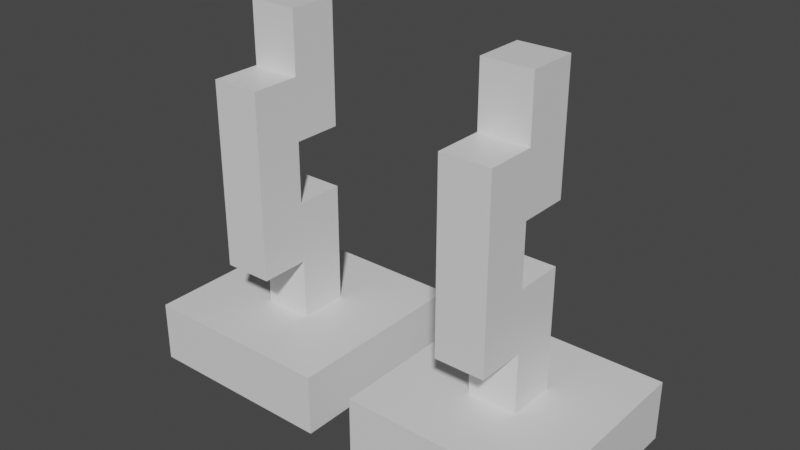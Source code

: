# Source: sample.blend  (saved by Blender 2.80.75; exported with 4.5.12 LTS)
import bpy
from mathutils import Matrix  # noqa: F401  (used for matrix-valued properties, if any)

bpy.ops.wm.read_factory_settings(use_empty=True)
scene = bpy.context.scene
scene.name = 'Scene'

# ---- materials (node trees are filled in below, after node groups)
mat_material = bpy.data.materials.new('Material')
mat_material.alpha_threshold = 0.0
mat_material.use_transparent_shadow = False
mat_material.line_color = (0.0, 0.0, 0.0, 1.0)
mat_material_002 = bpy.data.materials.new('Material.002')
mat_material_002.alpha_threshold = 0.0
mat_material_002.use_transparent_shadow = False
mat_material_002.line_color = (0.0, 0.0, 0.0, 1.0)
mat_material_003 = bpy.data.materials.new('Material.003')
mat_material_003.alpha_threshold = 0.0
mat_material_003.use_transparent_shadow = False
mat_material_003.line_color = (0.0, 0.0, 0.0, 1.0)
mat_material_004 = bpy.data.materials.new('Material.004')
mat_material_004.alpha_threshold = 0.0
mat_material_004.use_transparent_shadow = False
mat_material_004.line_color = (0.0, 0.0, 0.0, 1.0)
mat_material_001 = bpy.data.materials.new('Material.001')
mat_material_001.alpha_threshold = 0.0
mat_material_001.use_transparent_shadow = False
mat_material_001.line_color = (0.0, 0.0, 0.0, 1.0)
mat_material_005 = bpy.data.materials.new('Material.005')
mat_material_005.alpha_threshold = 0.0
mat_material_005.use_transparent_shadow = False
mat_material_005.line_color = (0.0, 0.0, 0.0, 1.0)
mat_material_006 = bpy.data.materials.new('Material.006')
mat_material_006.alpha_threshold = 0.0
mat_material_006.use_transparent_shadow = False
mat_material_006.line_color = (0.0, 0.0, 0.0, 1.0)
mat_material_007 = bpy.data.materials.new('Material.007')
mat_material_007.alpha_threshold = 0.0
mat_material_007.use_transparent_shadow = False
mat_material_007.line_color = (0.0, 0.0, 0.0, 1.0)

# ---- material node trees
mat_material.use_nodes = True; mat_material.node_tree.nodes.clear()
_N = mat_material.node_tree.nodes; _L = mat_material.node_tree.links
n0 = _N.new('ShaderNodeOutputMaterial'); n0.name = 'Material Output'; n0.location = (300, 300)
n1 = _N.new('ShaderNodeBsdfPrincipled'); n1.name = 'Principled BSDF'; n1.location = (10, 300)
n1.distribution = 'GGX'
n1.subsurface_method = 'BURLEY'
n1.inputs[2].default_value = 0.4
n1.inputs[3].default_value = 1.45
n1.inputs[27].default_value = (0.0, 0.0, 0.0, 1.0)
n1.inputs[28].default_value = 1.0
_L.new(n1.outputs[0], n0.inputs[0])
n0.is_active_output = True
mat_material_002.use_nodes = True; mat_material_002.node_tree.nodes.clear()
_N = mat_material_002.node_tree.nodes; _L = mat_material_002.node_tree.links
n0 = _N.new('ShaderNodeOutputMaterial'); n0.name = 'Material Output'; n0.location = (300, 300)
n1 = _N.new('ShaderNodeBsdfPrincipled'); n1.name = 'Principled BSDF'; n1.location = (10, 300)
n1.distribution = 'GGX'
n1.subsurface_method = 'BURLEY'
n1.inputs[2].default_value = 0.4
n1.inputs[3].default_value = 1.45
n1.inputs[27].default_value = (0.0, 0.0, 0.0, 1.0)
n1.inputs[28].default_value = 1.0
_L.new(n1.outputs[0], n0.inputs[0])
n0.is_active_output = True
mat_material_003.use_nodes = True; mat_material_003.node_tree.nodes.clear()
_N = mat_material_003.node_tree.nodes; _L = mat_material_003.node_tree.links
n0 = _N.new('ShaderNodeOutputMaterial'); n0.name = 'Material Output'; n0.location = (300, 300)
n1 = _N.new('ShaderNodeBsdfPrincipled'); n1.name = 'Principled BSDF'; n1.location = (10, 300)
n1.distribution = 'GGX'
n1.subsurface_method = 'BURLEY'
n1.inputs[2].default_value = 0.4
n1.inputs[3].default_value = 1.45
n1.inputs[27].default_value = (0.0, 0.0, 0.0, 1.0)
n1.inputs[28].default_value = 1.0
_L.new(n1.outputs[0], n0.inputs[0])
n0.is_active_output = True
mat_material_004.use_nodes = True; mat_material_004.node_tree.nodes.clear()
_N = mat_material_004.node_tree.nodes; _L = mat_material_004.node_tree.links
n0 = _N.new('ShaderNodeOutputMaterial'); n0.name = 'Material Output'; n0.location = (300, 300)
n1 = _N.new('ShaderNodeBsdfPrincipled'); n1.name = 'Principled BSDF'; n1.location = (10, 300)
n1.distribution = 'GGX'
n1.subsurface_method = 'BURLEY'
n1.inputs[2].default_value = 0.4
n1.inputs[3].default_value = 1.45
n1.inputs[27].default_value = (0.0, 0.0, 0.0, 1.0)
n1.inputs[28].default_value = 1.0
_L.new(n1.outputs[0], n0.inputs[0])
n0.is_active_output = True
mat_material_001.use_nodes = True; mat_material_001.node_tree.nodes.clear()
_N = mat_material_001.node_tree.nodes; _L = mat_material_001.node_tree.links
n0 = _N.new('ShaderNodeOutputMaterial'); n0.name = 'Material Output'; n0.location = (300, 300)
n1 = _N.new('ShaderNodeBsdfPrincipled'); n1.name = 'Principled BSDF'; n1.location = (10, 300)
n1.distribution = 'GGX'
n1.subsurface_method = 'BURLEY'
n1.inputs[2].default_value = 0.4
n1.inputs[3].default_value = 1.45
n1.inputs[27].default_value = (0.0, 0.0, 0.0, 1.0)
n1.inputs[28].default_value = 1.0
_L.new(n1.outputs[0], n0.inputs[0])
n0.is_active_output = True
mat_material_005.use_nodes = True; mat_material_005.node_tree.nodes.clear()
_N = mat_material_005.node_tree.nodes; _L = mat_material_005.node_tree.links
n0 = _N.new('ShaderNodeOutputMaterial'); n0.name = 'Material Output'; n0.location = (300, 300)
n1 = _N.new('ShaderNodeBsdfPrincipled'); n1.name = 'Principled BSDF'; n1.location = (10, 300)
n1.distribution = 'GGX'
n1.subsurface_method = 'BURLEY'
n1.inputs[2].default_value = 0.4
n1.inputs[3].default_value = 1.45
n1.inputs[27].default_value = (0.0, 0.0, 0.0, 1.0)
n1.inputs[28].default_value = 1.0
_L.new(n1.outputs[0], n0.inputs[0])
n0.is_active_output = True
mat_material_006.use_nodes = True; mat_material_006.node_tree.nodes.clear()
_N = mat_material_006.node_tree.nodes; _L = mat_material_006.node_tree.links
n0 = _N.new('ShaderNodeOutputMaterial'); n0.name = 'Material Output'; n0.location = (300, 300)
n1 = _N.new('ShaderNodeBsdfPrincipled'); n1.name = 'Principled BSDF'; n1.location = (10, 300)
n1.distribution = 'GGX'
n1.subsurface_method = 'BURLEY'
n1.inputs[2].default_value = 0.4
n1.inputs[3].default_value = 1.45
n1.inputs[27].default_value = (0.0, 0.0, 0.0, 1.0)
n1.inputs[28].default_value = 1.0
_L.new(n1.outputs[0], n0.inputs[0])
n0.is_active_output = True
mat_material_007.use_nodes = True; mat_material_007.node_tree.nodes.clear()
_N = mat_material_007.node_tree.nodes; _L = mat_material_007.node_tree.links
n0 = _N.new('ShaderNodeOutputMaterial'); n0.name = 'Material Output'; n0.location = (300, 300)
n1 = _N.new('ShaderNodeBsdfPrincipled'); n1.name = 'Principled BSDF'; n1.location = (10, 300)
n1.distribution = 'GGX'
n1.subsurface_method = 'BURLEY'
n1.inputs[2].default_value = 0.4
n1.inputs[3].default_value = 1.45
n1.inputs[27].default_value = (0.0, 0.0, 0.0, 1.0)
n1.inputs[28].default_value = 1.0
_L.new(n1.outputs[0], n0.inputs[0])
n0.is_active_output = True

# ---- world
world_world = bpy.data.worlds.new('World'); scene.world = world_world
world_world.use_nodes = True; world_world.node_tree.nodes.clear()
_N = world_world.node_tree.nodes; _L = world_world.node_tree.links
n0 = _N.new('ShaderNodeOutputWorld'); n0.name = 'World Output'; n0.location = (300, 300)
n1 = _N.new('ShaderNodeBackground'); n1.name = 'Background'; n1.location = (10, 300)
n1.inputs[0].default_value = (0.05088, 0.05088, 0.05088, 1.0)
_L.new(n1.outputs[0], n0.inputs[0])
n0.is_active_output = True
world_world.color = (0.05088, 0.05088, 0.05088)
world_world.use_sun_shadow = False
world_world.sun_shadow_jitter_overblur = 0.0

# ---- meshes
me_base = bpy.data.meshes.new('base')
me_base.from_pydata([(0.8, 0.8, 0.5), (0.8, 0.8, 0.0), (0.8, -0.8, 0.5), (0.8, -0.8, 0.0), (-0.8, 0.8, 0.5), (-0.8, 0.8, 0.0), (-0.8, -0.8, 0.5), (-0.8, -0.8, 0.0)], [], [(0, 4, 6, 2), (3, 2, 6, 7), (7, 6, 4, 5), (5, 1, 3, 7), (1, 0, 2, 3), (5, 4, 0, 1)])
_uv = me_base.uv_layers.new(name='UVMap')
_uv.uv.foreach_set('vector', [0.375, 0.0, 0.625, 0.0, 0.625, 0.25, 0.375, 0.25, 0.375, 0.25, 0.625, 0.25, 0.625, 0.5, 0.375, 0.5, 0.375, 0.5, 0.625, 0.5, 0.625, 0.75, 0.375, 0.75, 0.375, 0.75, 0.625, 0.75, 0.625, 1.0, 0.375, 1.0, 0.125, 0.5, 0.375, 0.5, 0.375, 0.75, 0.125, 0.75, 0.625, 0.5, 0.875, 0.5, 0.875, 0.75, 0.625, 0.75])
me_base.materials.append(mat_material)
me_base.use_remesh_preserve_volume = False
me_base.use_remesh_preserve_attributes = False
me_base.use_mirror_vertex_groups = False
me_base.update()
me_rotate = bpy.data.meshes.new('rotate')
me_rotate.from_pydata([(0.2, 0.2, 1.0), (0.2, 0.2, 0.0), (0.2, -0.2, 1.0), (0.2, -0.2, 0.0), (-0.2, 0.2, 1.0), (-0.2, 0.2, 0.0), (-0.2, -0.2, 1.0), (-0.2, -0.2, 0.0)], [], [(0, 4, 6, 2), (3, 2, 6, 7), (7, 6, 4, 5), (5, 1, 3, 7), (1, 0, 2, 3), (5, 4, 0, 1)])
_uv = me_rotate.uv_layers.new(name='UVMap')
_uv.uv.foreach_set('vector', [0.375, 0.0, 0.625, 0.0, 0.625, 0.25, 0.375, 0.25, 0.375, 0.25, 0.625, 0.25, 0.625, 0.5, 0.375, 0.5, 0.375, 0.5, 0.625, 0.5, 0.625, 0.75, 0.375, 0.75, 0.375, 0.75, 0.625, 0.75, 0.625, 1.0, 0.375, 1.0, 0.125, 0.5, 0.375, 0.5, 0.375, 0.75, 0.125, 0.75, 0.625, 0.5, 0.875, 0.5, 0.875, 0.75, 0.625, 0.75])
me_rotate.materials.append(mat_material_002)
me_rotate.use_remesh_preserve_volume = False
me_rotate.use_remesh_preserve_attributes = False
me_rotate.use_mirror_vertex_groups = False
me_rotate.update()
me_lift = bpy.data.meshes.new('lift')
me_lift.from_pydata([(0.2, 0.2, 1.5), (0.2, 0.2, 0.0), (0.2, -0.2, 1.5), (0.2, -0.2, 0.0), (-0.2, 0.2, 1.5), (-0.2, 0.2, 0.0), (-0.2, -0.2, 1.5), (-0.2, -0.2, 0.0)], [], [(0, 4, 6, 2), (3, 2, 6, 7), (7, 6, 4, 5), (5, 1, 3, 7), (1, 0, 2, 3), (5, 4, 0, 1)])
_uv = me_lift.uv_layers.new(name='UVMap')
_uv.uv.foreach_set('vector', [0.375, 0.0, 0.625, 0.0, 0.625, 0.25, 0.375, 0.25, 0.375, 0.25, 0.625, 0.25, 0.625, 0.5, 0.375, 0.5, 0.375, 0.5, 0.625, 0.5, 0.625, 0.75, 0.375, 0.75, 0.375, 0.75, 0.625, 0.75, 0.625, 1.0, 0.375, 1.0, 0.125, 0.5, 0.375, 0.5, 0.375, 0.75, 0.125, 0.75, 0.625, 0.5, 0.875, 0.5, 0.875, 0.75, 0.625, 0.75])
me_lift.materials.append(mat_material_003)
me_lift.use_remesh_preserve_volume = False
me_lift.use_remesh_preserve_attributes = False
me_lift.use_mirror_vertex_groups = False
me_lift.update()
me_arm = bpy.data.meshes.new('arm')
me_arm.from_pydata([(0.2, 0.2, 1.0), (0.2, 0.2, 0.0), (0.2, -0.2, 1.0), (0.2, -0.2, 0.0), (-0.2, 0.2, 1.0), (-0.2, 0.2, 0.0), (-0.2, -0.2, 1.0), (-0.2, -0.2, 0.0)], [], [(0, 4, 6, 2), (3, 2, 6, 7), (7, 6, 4, 5), (5, 1, 3, 7), (1, 0, 2, 3), (5, 4, 0, 1)])
_uv = me_arm.uv_layers.new(name='UVMap')
_uv.uv.foreach_set('vector', [0.375, 0.0, 0.625, 0.0, 0.625, 0.25, 0.375, 0.25, 0.375, 0.25, 0.625, 0.25, 0.625, 0.5, 0.375, 0.5, 0.375, 0.5, 0.625, 0.5, 0.625, 0.75, 0.375, 0.75, 0.375, 0.75, 0.625, 0.75, 0.625, 1.0, 0.375, 1.0, 0.125, 0.5, 0.375, 0.5, 0.375, 0.75, 0.125, 0.75, 0.625, 0.5, 0.875, 0.5, 0.875, 0.75, 0.625, 0.75])
me_arm.materials.append(mat_material_004)
me_arm.use_remesh_preserve_volume = False
me_arm.use_remesh_preserve_attributes = False
me_arm.use_mirror_vertex_groups = False
me_arm.update()
me_arm_inverted = bpy.data.meshes.new('arm_inverted')
me_arm_inverted.from_pydata([(0.2, 0.2, 1.0), (0.2, 0.2, 0.0), (0.2, -0.2, 1.0), (0.2, -0.2, 0.0), (-0.2, 0.2, 1.0), (-0.2, 0.2, 0.0), (-0.2, -0.2, 1.0), (-0.2, -0.2, 0.0)], [], [(0, 2, 6, 4), (3, 7, 6, 2), (7, 5, 4, 6), (5, 7, 3, 1), (1, 3, 2, 0), (5, 1, 0, 4)])
_uv = me_arm_inverted.uv_layers.new(name='UVMap')
_uv.uv.foreach_set('vector', [0.375, 0.0, 0.375, 0.25, 0.625, 0.25, 0.625, 0.0, 0.375, 0.25, 0.375, 0.5, 0.625, 0.5, 0.625, 0.25, 0.375, 0.5, 0.375, 0.75, 0.625, 0.75, 0.625, 0.5, 0.375, 0.75, 0.375, 1.0, 0.625, 1.0, 0.625, 0.75, 0.125, 0.5, 0.125, 0.75, 0.375, 0.75, 0.375, 0.5, 0.625, 0.5, 0.625, 0.75, 0.875, 0.75, 0.875, 0.5])
me_arm_inverted.materials.append(mat_material_001)
me_arm_inverted.use_remesh_preserve_volume = False
me_arm_inverted.use_remesh_preserve_attributes = False
me_arm_inverted.use_mirror_vertex_groups = False
me_arm_inverted.update()
me_base_inverted = bpy.data.meshes.new('base_inverted')
me_base_inverted.from_pydata([(0.8, 0.8, 0.5), (0.8, 0.8, 0.0), (0.8, -0.8, 0.5), (0.8, -0.8, 0.0), (-0.8, 0.8, 0.5), (-0.8, 0.8, 0.0), (-0.8, -0.8, 0.5), (-0.8, -0.8, 0.0)], [], [(0, 2, 6, 4), (3, 7, 6, 2), (7, 5, 4, 6), (5, 7, 3, 1), (1, 3, 2, 0), (5, 1, 0, 4)])
_uv = me_base_inverted.uv_layers.new(name='UVMap')
_uv.uv.foreach_set('vector', [0.375, 0.0, 0.375, 0.25, 0.625, 0.25, 0.625, 0.0, 0.375, 0.25, 0.375, 0.5, 0.625, 0.5, 0.625, 0.25, 0.375, 0.5, 0.375, 0.75, 0.625, 0.75, 0.625, 0.5, 0.375, 0.75, 0.375, 1.0, 0.625, 1.0, 0.625, 0.75, 0.125, 0.5, 0.125, 0.75, 0.375, 0.75, 0.375, 0.5, 0.625, 0.5, 0.625, 0.75, 0.875, 0.75, 0.875, 0.5])
me_base_inverted.materials.append(mat_material_005)
me_base_inverted.use_remesh_preserve_volume = False
me_base_inverted.use_remesh_preserve_attributes = False
me_base_inverted.use_mirror_vertex_groups = False
me_base_inverted.update()
me_lift_inverted = bpy.data.meshes.new('lift_inverted')
me_lift_inverted.from_pydata([(0.2, 0.2, 1.5), (0.2, 0.2, 0.0), (0.2, -0.2, 1.5), (0.2, -0.2, 0.0), (-0.2, 0.2, 1.5), (-0.2, 0.2, 0.0), (-0.2, -0.2, 1.5), (-0.2, -0.2, 0.0)], [], [(0, 2, 6, 4), (3, 7, 6, 2), (7, 5, 4, 6), (5, 7, 3, 1), (1, 3, 2, 0), (5, 1, 0, 4)])
_uv = me_lift_inverted.uv_layers.new(name='UVMap')
_uv.uv.foreach_set('vector', [0.375, 0.0, 0.375, 0.25, 0.625, 0.25, 0.625, 0.0, 0.375, 0.25, 0.375, 0.5, 0.625, 0.5, 0.625, 0.25, 0.375, 0.5, 0.375, 0.75, 0.625, 0.75, 0.625, 0.5, 0.375, 0.75, 0.375, 1.0, 0.625, 1.0, 0.625, 0.75, 0.125, 0.5, 0.125, 0.75, 0.375, 0.75, 0.375, 0.5, 0.625, 0.5, 0.625, 0.75, 0.875, 0.75, 0.875, 0.5])
me_lift_inverted.materials.append(mat_material_006)
me_lift_inverted.use_remesh_preserve_volume = False
me_lift_inverted.use_remesh_preserve_attributes = False
me_lift_inverted.use_mirror_vertex_groups = False
me_lift_inverted.update()
me_rotate_inverted = bpy.data.meshes.new('rotate_inverted')
me_rotate_inverted.from_pydata([(0.2, 0.2, 1.0), (0.2, 0.2, 0.0), (0.2, -0.2, 1.0), (0.2, -0.2, 0.0), (-0.2, 0.2, 1.0), (-0.2, 0.2, 0.0), (-0.2, -0.2, 1.0), (-0.2, -0.2, 0.0)], [], [(0, 2, 6, 4), (3, 7, 6, 2), (7, 5, 4, 6), (5, 7, 3, 1), (1, 3, 2, 0), (5, 1, 0, 4)])
_uv = me_rotate_inverted.uv_layers.new(name='UVMap')
_uv.uv.foreach_set('vector', [0.375, 0.0, 0.375, 0.25, 0.625, 0.25, 0.625, 0.0, 0.375, 0.25, 0.375, 0.5, 0.625, 0.5, 0.625, 0.25, 0.375, 0.5, 0.375, 0.75, 0.625, 0.75, 0.625, 0.5, 0.375, 0.75, 0.375, 1.0, 0.625, 1.0, 0.625, 0.75, 0.125, 0.5, 0.125, 0.75, 0.375, 0.75, 0.375, 0.5, 0.625, 0.5, 0.625, 0.75, 0.875, 0.75, 0.875, 0.5])
me_rotate_inverted.materials.append(mat_material_007)
me_rotate_inverted.use_remesh_preserve_volume = False
me_rotate_inverted.use_remesh_preserve_attributes = False
me_rotate_inverted.use_mirror_vertex_groups = False
me_rotate_inverted.update()

# ---- objects
ob_base = bpy.data.objects.new('base', me_base)
ob_rotate = bpy.data.objects.new('rotate', me_rotate)
ob_lift = bpy.data.objects.new('lift', me_lift)
ob_arm = bpy.data.objects.new('arm', me_arm)
ob_arm_inverted = bpy.data.objects.new('arm_inverted', me_arm_inverted)
ob_base_inverted = bpy.data.objects.new('base_inverted', me_base_inverted)
ob_lift_inverted = bpy.data.objects.new('lift_inverted', me_lift_inverted)
ob_rotate_inverted = bpy.data.objects.new('rotate_inverted', me_rotate_inverted)

# ---- transforms, parenting, visibility, modifiers, constraints
ob_base.location = (0.0, 0.0, 0.0)
ob_base.lock_rotations_4d = False
ob_base.empty_display_type = 'ARROWS'
ob_base.lineart.crease_threshold = 0.0
ob_rotate.location = (0.0, 0.0, 0.5)
ob_rotate.lock_rotations_4d = False
ob_rotate.empty_display_type = 'ARROWS'
ob_rotate.lineart.crease_threshold = 0.0
ob_lift.location = (0.0, -0.4, 1.0)
ob_lift.lock_rotations_4d = False
ob_lift.empty_display_type = 'ARROWS'
ob_lift.lineart.crease_threshold = 0.0
ob_arm.location = (0.0, 0.0, 2.0)
ob_arm.lock_rotations_4d = False
ob_arm.empty_display_type = 'ARROWS'
ob_arm.lineart.crease_threshold = 0.0
ob_arm_inverted.location = (2.0, 0.0, 2.0)
ob_arm_inverted.lock_rotations_4d = False
ob_arm_inverted.empty_display_type = 'ARROWS'
ob_arm_inverted.lineart.crease_threshold = 0.0
ob_base_inverted.location = (2.0, 0.0, 0.0)
ob_base_inverted.lock_rotations_4d = False
ob_base_inverted.empty_display_type = 'ARROWS'
ob_base_inverted.lineart.crease_threshold = 0.0
ob_lift_inverted.location = (2.0, -0.4, 1.0)
ob_lift_inverted.lock_rotations_4d = False
ob_lift_inverted.empty_display_type = 'ARROWS'
ob_lift_inverted.lineart.crease_threshold = 0.0
ob_rotate_inverted.location = (2.0, 0.0, 0.5)
ob_rotate_inverted.lock_rotations_4d = False
ob_rotate_inverted.empty_display_type = 'ARROWS'
ob_rotate_inverted.lineart.crease_threshold = 0.0

# ---- collection membership
scene.collection.objects.link(ob_base)
scene.collection.objects.link(ob_rotate)
scene.collection.objects.link(ob_lift)
scene.collection.objects.link(ob_arm)
scene.collection.objects.link(ob_arm_inverted)
scene.collection.objects.link(ob_base_inverted)
scene.collection.objects.link(ob_lift_inverted)
scene.collection.objects.link(ob_rotate_inverted)

# ---- scene / render settings (as saved in the file)
scene.frame_start = 1; scene.frame_end = 250; scene.frame_set(43)
scene.render.engine = 'BLENDER_EEVEE_NEXT'
scene.cycles.use_denoising = False
scene.cycles.samples = 128
scene.cycles.sampling_pattern = 'TABULATED_SOBOL'
scene.cycles.use_adaptive_sampling = False
scene.cycles.use_light_tree = False
scene.view_settings.view_transform = 'Filmic'
bpy.context.view_layer.update()

# ---- added for rendering (the .blend has no active camera and no usable light): camera, sun
cam_auto = bpy.data.cameras.new('AutoCamera')
cam_auto.lens = 50.0
cam_auto.sensor_width = 36.0
cam_auto.clip_end = 1000.0
ob_auto_camera = bpy.data.objects.new('AutoCamera', cam_auto)
scene.collection.objects.link(ob_auto_camera)
ob_auto_camera.location = (5.5815, -5.4978, 5.1652)
ob_auto_camera.rotation_euler = (1.09748, -7.21219e-08, 0.694738)
scene.camera = ob_auto_camera
light_auto_sun = bpy.data.lights.new('AutoSun', 'SUN')
light_auto_sun.energy = 3.0
light_auto_sun.angle = 0.0523599
ob_auto_sun = bpy.data.objects.new('AutoSun', light_auto_sun)
scene.collection.objects.link(ob_auto_sun)
ob_auto_sun.rotation_euler = (0.872665, 0.174533, 0.523599)
bpy.context.view_layer.update()
